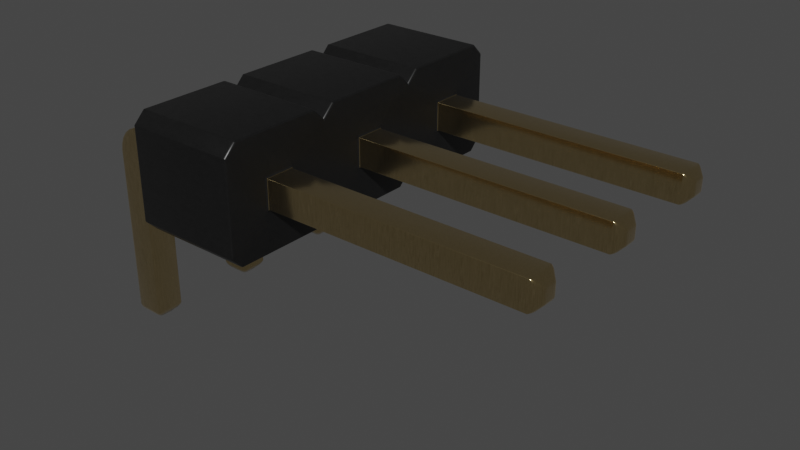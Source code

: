 # Source: PinHeader_1x03_P2.54mm_Horizontal.blend  (saved by Blender 4.1.23; exported with 4.5.12 LTS)
import bpy
from mathutils import Matrix  # noqa: F401  (used for matrix-valued properties, if any)

bpy.ops.wm.read_factory_settings(use_empty=True)
scene = bpy.context.scene
scene.name = 'Scene'

# ---- collections
col_collection = bpy.data.collections.new('Collection'); scene.collection.children.link(col_collection)

# ---- materials (node trees are filled in below, after node groups)
mat_plastic_cast_black = bpy.data.materials.new('plastic_cast_black')
mat_plastic_cast_black.alpha_threshold = 0.0
mat_plastic_cast_black.use_transparent_shadow = False
mat_plastic_cast_black.preview_render_type = 'CUBE'
mat_plastic_cast_black.diffuse_color = (0.001296, 0.002578, 0.001683, 1.0)
mat_plastic_cast_black.specular_color = (0.01, 0.03, 0.01)
mat_plastic_cast_black.roughness = 0.5
mat_metal_goldpins_1 = bpy.data.materials.new('metal_goldpins_1')
mat_metal_goldpins_1.alpha_threshold = 0.0
mat_metal_goldpins_1.use_transparent_shadow = False
mat_metal_goldpins_1.preview_render_type = 'CUBE'
mat_metal_goldpins_1.diffuse_color = (0.5, 0.4018, 0.08046, 1.0)
mat_metal_goldpins_1.specular_color = (0.01, 0.05, 0.01)
mat_metal_goldpins_1.roughness = 0.5

# ---- node groups
ng_plastic_cast_black_node_group = bpy.data.node_groups.new('Plastic_Cast_Black_Node_Group', 'ShaderNodeTree')
_s = ng_plastic_cast_black_node_group.interface.new_socket(name='BSDF', in_out='OUTPUT', socket_type='NodeSocketShader')
_s = ng_plastic_cast_black_node_group.interface.new_socket(name='Color', in_out='INPUT', socket_type='NodeSocketColor')
_s = ng_plastic_cast_black_node_group.interface.new_socket(name='Alpha_Value', in_out='INPUT', socket_type='NodeSocketFloat')
_N = ng_plastic_cast_black_node_group.nodes; _L = ng_plastic_cast_black_node_group.links
n0 = _N.new('NodeGroupOutput'); n0.name = 'Group Output'; n0.location = (786, 85)
n1 = _N.new('NodeGroupInput'); n1.name = 'Group Input'; n1.location = (-449, 228)
n2 = _N.new('ShaderNodeBsdfPrincipled'); n2.name = 'Principled BSDF'; n2.location = (466, 90)
n2.distribution = 'GGX'
n2.subsurface_method = 'BURLEY'
n2.inputs[1].default_value = 0.137
n2.inputs[3].default_value = 1.45
n2.inputs[27].default_value = (0.0, 0.0, 0.0, 1.0)
n2.inputs[28].default_value = 1.0
n3 = _N.new('ShaderNodeTexNoise'); n3.name = 'Noise Texture'; n3.location = (-72, -122)
n3.inputs[2].default_value = 50.0
n3.inputs[3].default_value = 3.6
n3.inputs[4].default_value = 1.0
n4 = _N.new('ShaderNodeBump'); n4.name = 'Bump'; n4.location = (172, -246)
n4.inputs[0].default_value = 0.01
n4.inputs[1].default_value = 0.01
n4.inputs[2].default_value = 1.0
n5 = _N.new('ShaderNodeMapping'); n5.name = 'Mapping'; n5.location = (-267, -126)
n6 = _N.new('ShaderNodeTexCoord'); n6.name = 'Texture Coordinate'; n6.location = (-447, -178)
n7 = _N.new('ShaderNodeMix'); n7.name = 'Mix'; n7.location = (182, 264)
n7.data_type = 'RGBA'
n8 = _N.new('ShaderNodeValue'); n8.name = 'Value'; n8.location = (-465, -33)
n8.outputs[0].default_value = 0.3
n9 = _N.new('ShaderNodeMath'); n9.name = 'Math'; n9.location = (-234, 51)
n9.operation = 'MULTIPLY'
n10 = _N.new('ShaderNodeMix'); n10.name = 'Mix.001'; n10.location = (171, -43)
n10.inputs[2].default_value = 0.3
n10.inputs[3].default_value = 0.4
_L.new(n4.outputs[0], n2.inputs[5])
_L.new(n6.outputs[0], n5.inputs[0])
_L.new(n5.outputs[0], n3.inputs[0])
_L.new(n3.outputs[0], n4.inputs[3])
_L.new(n2.outputs[0], n0.inputs[0])
_L.new(n1.outputs[1], n2.inputs[4])
_L.new(n9.outputs[0], n7.inputs[7])
_L.new(n8.outputs[0], n9.inputs[1])
_L.new(n1.outputs[0], n9.inputs[0])
_L.new(n3.outputs[0], n7.inputs[0])
_L.new(n1.outputs[0], n7.inputs[6])
_L.new(n7.outputs[2], n2.inputs[0])
_L.new(n3.outputs[0], n10.inputs[0])
_L.new(n10.outputs[0], n2.inputs[2])
n0.is_active_output = True
ng_auto_smooth = bpy.data.node_groups.new('Auto Smooth', 'GeometryNodeTree')
_s = ng_auto_smooth.interface.new_socket(name='Geometry', in_out='OUTPUT', socket_type='NodeSocketGeometry')
_s = ng_auto_smooth.interface.new_socket(name='Geometry', in_out='INPUT', socket_type='NodeSocketGeometry')
_s = ng_auto_smooth.interface.new_socket(name='Angle', in_out='INPUT', socket_type='NodeSocketFloat')
_s.subtype = 'ANGLE'
_s.min_value = 0.0
_s.max_value = 3.142
ng_auto_smooth.is_modifier = True
_N = ng_auto_smooth.nodes; _L = ng_auto_smooth.links
n0 = _N.new('NodeGroupOutput'); n0.name = 'Group Output'; n0.location = (480, -100)
n1 = _N.new('NodeGroupInput'); n1.name = 'Group Input'; n1.location = (-420, -300)
n2 = _N.new('NodeGroupInput'); n2.name = 'Group Input.001'; n2.location = (-60, -100)
n3 = _N.new('GeometryNodeSetShadeSmooth'); n3.name = 'Set Shade Smooth'; n3.location = (120, -100)
n3.domain = 'EDGE'
n4 = _N.new('GeometryNodeSetShadeSmooth'); n4.name = 'Set Shade Smooth.001'; n4.location = (300, -100)
n5 = _N.new('GeometryNodeInputMeshEdgeAngle'); n5.name = 'Edge Angle'; n5.location = (-420, -220)
n6 = _N.new('GeometryNodeInputEdgeSmooth'); n6.name = 'Is Edge Smooth'; n6.location = (-60, -160)
n7 = _N.new('GeometryNodeInputShadeSmooth'); n7.name = 'Is Face Smooth'; n7.location = (-240, -340)
n8 = _N.new('FunctionNodeBooleanMath'); n8.name = 'Boolean Math'; n8.location = (-60, -220)
n9 = _N.new('FunctionNodeCompare'); n9.name = 'Compare'; n9.location = (-240, -180)
n9.operation = 'LESS_EQUAL'
_L.new(n5.outputs[0], n9.inputs[0])
_L.new(n4.outputs[0], n0.inputs[0])
_L.new(n1.outputs[1], n9.inputs[1])
_L.new(n9.outputs[0], n8.inputs[0])
_L.new(n7.outputs[0], n8.inputs[1])
_L.new(n2.outputs[0], n3.inputs[0])
_L.new(n6.outputs[0], n3.inputs[1])
_L.new(n3.outputs[0], n4.inputs[0])
_L.new(n8.outputs[0], n3.inputs[2])
n0.is_active_output = True

# ---- material node trees
mat_plastic_cast_black.use_nodes = True; mat_plastic_cast_black.node_tree.nodes.clear()
_N = mat_plastic_cast_black.node_tree.nodes; _L = mat_plastic_cast_black.node_tree.links
n0 = _N.new('ShaderNodeOutputMaterial'); n0.name = 'Material Output'; n0.location = (300, 300)
n1 = _N.new('ShaderNodeGroup'); n1.name = 'Group'; n1.location = (-119, 229)
n1.label = 'Plastic_Cast_Black'
n1.width = 264
n1.node_tree = ng_plastic_cast_black_node_group
n2 = _N.new('ShaderNodeRGB'); n2.name = 'RGB'; n2.location = (-431, 253)
n2.label = 'Plastic_Color'
n2.outputs[0].default_value = (0.013, 0.013, 0.013, 1.0)
n3 = _N.new('ShaderNodeValue'); n3.name = 'Value.001'; n3.location = (-434, 58)
n3.label = 'Alpha_Value'
n3.outputs[0].default_value = 1.0
_L.new(n2.outputs[0], n1.inputs[0])
_L.new(n3.outputs[0], n1.inputs[1])
_L.new(n1.outputs[0], n0.inputs[0])
n0.is_active_output = True
mat_metal_goldpins_1.use_nodes = True; mat_metal_goldpins_1.node_tree.nodes.clear()
_N = mat_metal_goldpins_1.node_tree.nodes; _L = mat_metal_goldpins_1.node_tree.links
n0 = _N.new('ShaderNodeOutputMaterial'); n0.name = 'Material Output'; n0.location = (398, 300)
n1 = _N.new('ShaderNodeBsdfPrincipled'); n1.name = 'Principled BSDF'; n1.location = (108, 300)
n1.distribution = 'GGX'
n1.subsurface_method = 'BURLEY'
n1.inputs[1].default_value = 1.0
n1.inputs[2].default_value = 0.1841
n1.inputs[3].default_value = 1.45
n1.inputs[8].default_value = 1.0
n1.inputs[10].default_value = 0.02727
n1.inputs[13].default_value = 0.475
n1.inputs[20].default_value = 0.2891
n1.inputs[24].default_value = 0.03545
n1.inputs[27].default_value = (0.0, 0.0, 0.0, 1.0)
n1.inputs[28].default_value = 1.0
n2 = _N.new('ShaderNodeMapping'); n2.name = 'Mapping'; n2.location = (-783, 233)
n2.vector_type = 'VECTOR'
n2.inputs[3].default_value = (29.8, 40.0, 1.0)
n3 = _N.new('ShaderNodeTexCoord'); n3.name = 'Texture Coordinate'; n3.location = (-1071, 295)
n4 = _N.new('ShaderNodeTexNoise'); n4.name = 'Noise Texture'; n4.location = (-553, 188)
n4.inputs[3].default_value = 13.2
n4.inputs[4].default_value = 0.8833
n4.inputs[8].default_value = 4.0
n5 = _N.new('ShaderNodeValToRGB'); n5.name = 'ColorRamp'; n5.location = (-286, 264)
while len(n5.color_ramp.elements) > 1: n5.color_ramp.elements.remove(n5.color_ramp.elements[-1])
n5.color_ramp.elements[0].position = 0.3295; n5.color_ramp.elements[0].color = (0.9756, 0.7616, 0.4151, 1.0)
_e = n5.color_ramp.elements.new(0.8); _e.color = (0.2997, 0.2211, 0.05513, 1.0)
n6 = _N.new('ShaderNodeMix'); n6.name = 'Mix'; n6.location = (-62, 180)
n6.data_type = 'RGBA'
n6.inputs[0].default_value = 0.02727
n6.inputs[7].default_value = (0.5518, 0.2626, 0.03915, 1.0)
_L.new(n1.outputs[0], n0.inputs[0])
_L.new(n2.outputs[0], n4.inputs[0])
_L.new(n3.outputs[0], n2.inputs[0])
_L.new(n4.outputs[0], n5.inputs[0])
_L.new(n5.outputs[0], n6.inputs[6])
_L.new(n6.outputs[2], n1.inputs[0])
n0.is_active_output = True

# ---- world
world_world = bpy.data.worlds.new('World'); scene.world = world_world
world_world.use_nodes = True; world_world.node_tree.nodes.clear()
_N = world_world.node_tree.nodes; _L = world_world.node_tree.links
n0 = _N.new('ShaderNodeOutputWorld'); n0.name = 'World Output'; n0.location = (300, 300)
n1 = _N.new('ShaderNodeBackground'); n1.name = 'Background'; n1.location = (10, 300)
n1.inputs[0].default_value = (0.05088, 0.05088, 0.05088, 1.0)
_L.new(n1.outputs[0], n0.inputs[0])
n0.is_active_output = True
world_world.color = (0.05088, 0.05088, 0.05088)
world_world.use_sun_shadow = False
world_world.sun_shadow_jitter_overblur = 0.0

# ---- meshes
me_shape_9_indexedfaceset = bpy.data.meshes.new('SHAPE_9_IndexedFaceSet')
me_shape_9_indexedfaceset.from_pydata([(0.5906, -0.6, 0.0), (0.5906, 0.4, 0.0), (0.5906, -0.4, 0.0), (0.5906, 0.5, 0.1), (0.5906, -0.5, 0.1), (0.5906, -1.4, 0.0), (0.5906, -1.5, 0.1), (0.5906, -1.6, 0.0), (0.5906, -2.4, 0.0), (0.5906, -2.5, 0.1), (0.5906, -2.5, 0.9), (0.5906, -2.4, 1.0), (0.5906, -1.6, 1.0), (0.5906, -1.5, 0.9), (0.5906, -1.4, 1.0), (0.5906, -0.6, 1.0), (0.5906, -0.5, 0.9), (0.5906, -0.4, 1.0), (0.5906, 0.4, 1.0), (0.5906, 0.5, 0.9), (0.5906, -2.126, 0.626), (0.5906, -1.874, 0.626), (0.5906, -2.126, 0.374), (0.5906, -1.874, 0.374), (0.5906, -0.874, 0.374), (0.5906, -1.126, 0.374), (0.5906, -0.874, 0.626), (0.5906, -1.126, 0.626), (0.5906, 0.126, 0.374), (0.5906, -0.126, 0.374), (0.5906, 0.126, 0.626), (0.5906, -0.126, 0.626), (1.591, 0.5, 0.1), (1.591, 0.4, 0.0), (1.591, -0.4, 0.0), (1.591, -0.5, 0.1), (1.591, -0.6, 0.0), (1.591, -1.6, 0.0), (1.591, -2.4, 1.0), (1.591, -1.6, 1.0), (1.591, -1.5, 0.9), (1.591, -1.4, 1.0), (1.591, -0.4, 1.0), (1.591, -2.126, 0.374), (1.591, -1.874, 0.374), (1.591, -0.874, 0.626), (1.591, 0.4, 1.0), (1.591, 0.5, 0.9), (1.591, -0.6, 1.0), (1.591, -0.5, 0.9), (1.591, -1.4, 0.0), (1.591, -1.5, 0.1), (1.591, -2.4, 0.0), (1.591, -2.5, 0.1), (1.591, -2.5, 0.9), (0.126, -1.874, 0.626), (0.0, -1.874, 0.5922), (0.126, -1.874, 0.374), (-0.126, -2.126, 0.374), (-0.1174, -2.126, 0.4392), (-0.05218, -2.126, 0.5522), (0.0, -2.126, 0.5922), (0.06077, -2.126, 0.6174), (0.126, -2.126, 0.374), (0.126, -1.126, 0.374), (-0.1174, -1.126, 0.4392), (0.06077, -1.126, 0.6174), (0.126, -1.126, 0.626), (0.126, -0.874, 0.626), (-0.1174, -0.874, 0.4392), (-0.09223, -0.874, 0.5), (-0.05218, -0.874, 0.5522), (0.0, -0.874, 0.5922), (0.126, -0.874, 0.374), (0.126, -0.874, -1.118), (-0.09223, -0.126, 0.5), (-0.1174, 0.126, 0.4392), (-0.09223, 0.126, 0.5), (1.591, -1.874, 0.626), (3.89, -1.874, 0.374), (1.591, -2.126, 0.626), (3.89, -2.126, 0.626), (3.89, -0.874, 0.374), (1.591, -1.126, 0.374), (3.89, -1.126, 0.374), (1.591, -1.126, 0.626), (3.89, -1.126, 0.626), (1.591, -0.874, 0.374), (3.89, -0.126, 0.374), (1.591, -0.126, 0.374), (3.89, 0.126, 0.626), (1.591, -0.126, 0.626), (1.591, 0.126, 0.626), (1.591, 0.126, 0.374), (-0.126, -1.874, 0.374), (-0.09223, -2.126, 0.5), (0.126, -2.126, 0.626), (-0.1174, -1.874, 0.4392), (-0.09223, -1.874, 0.5), (-0.05218, -1.874, 0.5522), (0.06077, -1.874, 0.6174), (-0.126, -1.874, -1.118), (-0.126, -2.126, -1.118), (0.126, -1.874, -1.118), (-0.126, -1.126, 0.374), (-0.09223, -1.126, 0.5), (-0.05218, -1.126, 0.5522), (0.0, -1.126, 0.5922), (0.06077, -0.874, 0.6174), (-0.126, -0.874, -1.118), (-0.126, -0.874, 0.374), (0.126, -1.126, -1.118), (0.126, 0.126, 0.374), (0.126, 0.126, -1.118), (0.126, -0.126, 0.374), (0.126, -0.126, -1.118), (-0.126, 0.126, 0.374), (-0.126, -0.126, 0.374), (-0.1174, -0.126, 0.4392), (-0.05218, -0.126, 0.5522), (0.0, -0.126, 0.5922), (0.06077, -0.126, 0.6174), (0.126, -0.126, 0.626), (0.126, 0.126, 0.626), (-0.05218, 0.126, 0.5522), (0.0, 0.126, 0.5922), (0.06077, 0.126, 0.6174), (-0.126, -0.126, -1.118), (3.89, -1.874, 0.626), (3.953, -2.063, 0.563), (3.953, -1.937, 0.437), (3.953, -2.063, 0.437), (3.89, -2.126, 0.374), (3.89, -0.874, 0.626), (3.953, -0.937, 0.563), (3.953, 0.06299, 0.437), (3.953, -0.06299, 0.563), (3.953, -0.06299, 0.437), (3.89, -0.126, 0.626), (3.89, 0.126, 0.374), (-0.06299, -1.937, -1.181), (-0.06299, -2.063, -1.181), (0.126, -2.126, -1.118), (0.06299, -1.937, -1.181), (0.06299, -2.063, -1.181), (0.06299, -1.063, -1.181), (-0.126, -1.126, -1.118), (0.06299, -0.937, -1.181), (-0.06299, -1.063, -1.181), (-0.06299, -0.937, -1.181), (-0.06299, -0.06299, -1.181), (-0.126, 0.126, -1.118), (0.06299, 0.06299, -1.181), (0.06299, -0.06299, -1.181), (-0.06299, 0.06299, -1.181), (3.953, -1.937, 0.563), (3.953, -1.063, 0.563), (3.953, -1.063, 0.437), (3.953, -0.937, 0.437), (3.953, 0.06299, 0.563)], [], [(0, 35, 4), (0, 36, 35), (1, 32, 3), (1, 33, 32), (3, 47, 19), (3, 32, 47), (2, 33, 1), (2, 34, 33), (30, 19, 18), (31, 18, 17), (31, 30, 18), (28, 3, 19), (28, 19, 30), (16, 31, 17), (1, 3, 28), (26, 16, 15), (26, 31, 16), (2, 28, 29), (2, 1, 28), (2, 29, 4), (27, 15, 14), (27, 26, 15), (24, 29, 31), (24, 31, 26), (24, 4, 29), (0, 4, 24), (13, 27, 14), (25, 0, 24), (21, 13, 12), (21, 27, 13), (5, 0, 25), (5, 25, 6), (20, 12, 11), (20, 21, 12), (23, 25, 27), (23, 27, 21), (23, 6, 25), (7, 6, 23), (10, 20, 11), (22, 7, 23), (22, 20, 10), (8, 7, 22), (9, 22, 10), (9, 8, 22), (92, 46, 47), (91, 42, 46), (91, 46, 92), (93, 47, 32), (93, 92, 47), (49, 42, 91), (33, 93, 32), (45, 48, 49), (45, 49, 91), (34, 89, 93), (34, 93, 33), (34, 35, 89), (85, 41, 48), (85, 48, 45), (87, 91, 89), (87, 45, 91), (87, 89, 35), (36, 87, 35), (40, 41, 85), (83, 87, 36), (78, 39, 40), (78, 40, 85), (50, 83, 36), (50, 51, 83), (80, 38, 39), (80, 39, 78), (44, 85, 83), (44, 78, 85), (44, 83, 51), (37, 44, 51), (54, 38, 80), (43, 44, 37), (43, 54, 80), (52, 43, 37), (53, 54, 43), (53, 43, 52), (19, 46, 18), (19, 47, 46), (4, 34, 2), (4, 35, 34), (18, 42, 17), (18, 46, 42), (17, 49, 16), (17, 42, 49), (5, 36, 0), (5, 50, 36), (16, 48, 15), (16, 49, 48), (6, 50, 5), (6, 51, 50), (15, 41, 14), (15, 48, 41), (7, 51, 6), (7, 37, 51), (14, 40, 13), (14, 41, 40), (8, 37, 7), (8, 52, 37), (13, 39, 12), (13, 40, 39), (9, 52, 8), (9, 53, 52), (12, 38, 11), (12, 39, 38), (10, 53, 9), (10, 54, 53), (11, 54, 10), (11, 38, 54), (21, 96, 55), (21, 20, 96), (57, 97, 94), (57, 98, 97), (57, 99, 98), (57, 56, 99), (57, 100, 56), (57, 55, 100), (23, 21, 55), (23, 55, 57), (103, 94, 101), (103, 57, 94), (57, 22, 23), (57, 63, 22), (63, 58, 59), (63, 59, 95), (63, 95, 60), (63, 60, 61), (63, 61, 62), (63, 62, 96), (22, 96, 20), (22, 63, 96), (142, 102, 58), (142, 58, 63), (73, 25, 24), (73, 64, 25), (64, 104, 65), (64, 65, 105), (64, 105, 106), (64, 106, 107), (64, 107, 66), (64, 66, 67), (25, 67, 27), (25, 64, 67), (111, 146, 104), (111, 104, 64), (26, 67, 68), (26, 27, 67), (73, 69, 110), (73, 70, 69), (73, 71, 70), (73, 72, 71), (73, 108, 72), (73, 68, 108), (24, 26, 68), (24, 68, 73), (74, 110, 109), (74, 73, 110), (112, 29, 28), (112, 114, 29), (114, 117, 118), (114, 118, 75), (114, 75, 119), (114, 119, 120), (114, 120, 121), (114, 121, 122), (29, 122, 31), (29, 114, 122), (115, 127, 117), (115, 117, 114), (30, 122, 123), (30, 31, 122), (112, 76, 116), (112, 77, 76), (112, 124, 77), (112, 125, 124), (112, 126, 125), (112, 123, 126), (28, 30, 123), (28, 123, 112), (113, 116, 151), (113, 112, 116), (128, 80, 78), (128, 81, 80), (79, 78, 44), (79, 128, 78), (44, 132, 79), (44, 43, 132), (132, 43, 80), (132, 80, 81), (87, 84, 82), (87, 83, 84), (84, 83, 85), (84, 85, 86), (133, 85, 45), (133, 86, 85), (82, 45, 87), (82, 133, 45), (93, 88, 139), (93, 89, 88), (88, 89, 91), (88, 91, 138), (90, 91, 92), (90, 138, 91), (139, 92, 93), (139, 90, 92), (62, 55, 96), (62, 100, 55), (61, 56, 100), (61, 100, 62), (60, 99, 56), (60, 56, 61), (95, 98, 99), (95, 99, 60), (59, 94, 97), (59, 97, 98), (59, 98, 95), (58, 94, 59), (94, 102, 101), (94, 58, 102), (143, 101, 140), (143, 103, 101), (103, 63, 57), (103, 142, 63), (102, 142, 144), (102, 144, 141), (74, 64, 73), (74, 111, 64), (66, 68, 67), (66, 108, 68), (107, 72, 108), (107, 108, 66), (106, 71, 72), (106, 72, 107), (105, 69, 70), (105, 70, 71), (105, 71, 106), (65, 69, 105), (104, 110, 69), (104, 69, 65), (110, 146, 109), (110, 104, 146), (146, 111, 145), (146, 145, 148), (147, 109, 149), (147, 74, 109), (113, 114, 112), (113, 115, 114), (121, 123, 122), (121, 126, 123), (120, 125, 126), (120, 126, 121), (119, 124, 125), (119, 125, 120), (75, 77, 124), (75, 124, 119), (118, 76, 77), (118, 77, 75), (117, 116, 76), (117, 76, 118), (116, 127, 151), (116, 117, 127), (127, 115, 153), (127, 153, 150), (152, 151, 154), (152, 113, 151), (129, 128, 155), (129, 81, 128), (128, 79, 130), (155, 128, 130), (130, 132, 131), (130, 79, 132), (129, 131, 132), (129, 132, 81), (158, 84, 157), (158, 82, 84), (156, 157, 84), (156, 84, 86), (156, 133, 134), (156, 86, 133), (133, 82, 158), (134, 133, 158), (135, 88, 137), (135, 139, 88), (138, 137, 88), (136, 137, 138), (136, 90, 159), (136, 138, 90), (90, 139, 135), (159, 90, 135), (101, 102, 141), (140, 101, 141), (103, 144, 142), (103, 143, 144), (140, 144, 143), (140, 141, 144), (74, 145, 111), (74, 147, 145), (109, 146, 148), (149, 109, 148), (149, 145, 147), (149, 148, 145), (113, 153, 115), (113, 152, 153), (154, 127, 150), (154, 151, 127), (154, 153, 152), (154, 150, 153), (130, 129, 155), (130, 131, 129), (158, 156, 134), (158, 157, 156), (135, 136, 159), (135, 137, 136)])
me_shape_9_indexedfaceset.polygons.foreach_set('use_smooth', [True] * 316)
me_shape_9_indexedfaceset.polygons.foreach_set('material_index', [0, 0, 0, 0, 0, 0, 0, 0, 0, 0, 0, 0, 0, 0, 0, 0, 0, 0, 0, 0, 0, 0, 0, 0, 0, 0, 0, 0, 0, 0, 0, 0, 0, 0, 0, 0, 0, 0, 0, 0, 0, 0, 0, 0, 0, 0, 0, 0, 0, 0, 0, 0, 0, 0, 0, 0, 0, 0, 0, 0, 0, 0, 0, 0, 0, 0, 0, 0, 0, 0, 0, 0, 0, 0, 0, 0, 0, 0, 0, 0, 0, 0, 0, 0, 0, 0, 0, 0, 0, 0, 0, 0, 0, 0, 0, 0, 0, 0, 0, 0, 0, 0, 0, 0, 0, 0, 0, 0, 0, 0, 0, 0, 1, 1, 1, 1, 1, 1, 1, 1, 1, 1, 1, 1, 1, 1, 1, 1, 1, 1, 1, 1, 1, 1, 1, 1, 1, 1, 1, 1, 1, 1, 1, 1, 1, 1, 1, 1, 1, 1, 1, 1, 1, 1, 1, 1, 1, 1, 1, 1, 1, 1, 1, 1, 1, 1, 1, 1, 1, 1, 1, 1, 1, 1, 1, 1, 1, 1, 1, 1, 1, 1, 1, 1, 1, 1, 1, 1, 1, 1, 1, 1, 1, 1, 1, 1, 1, 1, 1, 1, 1, 1, 1, 1, 1, 1, 1, 1, 1, 1, 1, 1, 1, 1, 1, 1, 1, 1, 1, 1, 1, 1, 1, 1, 1, 1, 1, 1, 1, 1, 1, 1, 1, 1, 1, 1, 1, 1, 1, 1, 1, 1, 1, 1, 1, 1, 1, 1, 1, 1, 1, 1, 1, 1, 1, 1, 1, 1, 1, 1, 1, 1, 1, 1, 1, 1, 1, 1, 1, 1, 1, 1, 1, 1, 1, 1, 1, 1, 1, 1, 1, 1, 1, 1, 1, 1, 1, 1, 1, 1, 1, 1, 1, 1, 1, 1, 1, 1, 1, 1, 1, 1, 1, 1, 1, 1, 1, 1, 1, 1, 1, 1, 1, 1, 1, 1])
_uv = me_shape_9_indexedfaceset.uv_layers.new(name='UVMap')
_uv.uv.foreach_set('vector', [0.0, 0.0, 1.0, 1.0, 0.0, 1.0, 0.0, 0.0, 1.0, 0.0, 1.0, 1.0, 0.0, 0.0, 1.0, 1.0, 0.0, 1.0, 0.0, 0.0, 1.0, 0.0, 1.0, 1.0, 0.0, 0.0, 1.0, 1.0, 0.0, 1.0, 0.0, 0.0, 1.0, 0.0, 1.0, 1.0, 0.0, 0.0, 1.0, 1.0, 0.0, 1.0, 0.0, 0.0, 1.0, 0.0, 1.0, 1.0, 0.8753, 0.626, 1.0, 0.9, 0.9667, 1.0, 0.7913, 0.626, 0.9667, 1.0, 0.7, 1.0, 0.7913, 0.626, 0.8753, 0.626, 0.9667, 1.0, 0.8753, 0.374, 1.0, 0.1, 1.0, 0.9, 0.8753, 0.374, 1.0, 0.9, 0.8753, 0.626, 0.6667, 0.9, 0.7913, 0.626, 0.7, 1.0, 0.9667, 0.0, 1.0, 0.1, 0.8753, 0.374, 0.542, 0.626, 0.6667, 0.9, 0.6333, 1.0, 0.542, 0.626, 0.7913, 0.626, 0.6667, 0.9, 0.7, 0.0, 0.8753, 0.374, 0.7913, 0.374, 0.7, 0.0, 0.9667, 0.0, 0.8753, 0.374, 0.7, 0.0, 0.7913, 0.374, 0.6667, 0.1, 0.458, 0.626, 0.6333, 1.0, 0.3667, 1.0, 0.458, 0.626, 0.542, 0.626, 0.6333, 1.0, 0.542, 0.374, 0.7913, 0.374, 0.7913, 0.626, 0.542, 0.374, 0.7913, 0.626, 0.542, 0.626, 0.542, 0.374, 0.6667, 0.1, 0.7913, 0.374, 0.6333, 0.0, 0.6667, 0.1, 0.542, 0.374, 0.3333, 0.9, 0.458, 0.626, 0.3667, 1.0, 0.458, 0.374, 0.6333, 0.0, 0.542, 0.374, 0.2087, 0.626, 0.3333, 0.9, 0.3, 1.0, 0.2087, 0.626, 0.458, 0.626, 0.3333, 0.9, 0.3667, 0.0, 0.6333, 0.0, 0.458, 0.374, 0.3667, 0.0, 0.458, 0.374, 0.3333, 0.1, 0.1247, 0.626, 0.3, 1.0, 0.03333, 1.0, 0.1247, 0.626, 0.2087, 0.626, 0.3, 1.0, 0.2087, 0.374, 0.458, 0.374, 0.458, 0.626, 0.2087, 0.374, 0.458, 0.626, 0.2087, 0.626, 0.2087, 0.374, 0.3333, 0.1, 0.458, 0.374, 0.3, 0.0, 0.3333, 0.1, 0.2087, 0.374, 0.0, 0.9, 0.1247, 0.626, 0.03333, 1.0, 0.1247, 0.374, 0.3, 0.0, 0.2087, 0.374, 0.1247, 0.374, 0.1247, 0.626, 0.0, 0.9, 0.03333, 0.0, 0.3, 0.0, 0.1247, 0.374, 0.0, 0.1, 0.1247, 0.374, 0.0, 0.9, 0.0, 0.1, 0.03333, 0.0, 0.1247, 0.374, 0.8753, 0.626, 0.9667, 1.0, 1.0, 0.9, 0.7913, 0.626, 0.7, 1.0, 0.9667, 1.0, 0.7913, 0.626, 0.9667, 1.0, 0.8753, 0.626, 0.8753, 0.374, 1.0, 0.9, 1.0, 0.1, 0.8753, 0.374, 0.8753, 0.626, 1.0, 0.9, 0.6667, 0.9, 0.7, 1.0, 0.7913, 0.626, 0.9667, 0.0, 0.8753, 0.374, 1.0, 0.1, 0.542, 0.626, 0.6333, 1.0, 0.6667, 0.9, 0.542, 0.626, 0.6667, 0.9, 0.7913, 0.626, 0.7, 0.0, 0.7913, 0.374, 0.8753, 0.374, 0.7, 0.0, 0.8753, 0.374, 0.9667, 0.0, 0.7, 0.0, 0.6667, 0.1, 0.7913, 0.374, 0.458, 0.626, 0.3667, 1.0, 0.6333, 1.0, 0.458, 0.626, 0.6333, 1.0, 0.542, 0.626, 0.542, 0.374, 0.7913, 0.626, 0.7913, 0.374, 0.542, 0.374, 0.542, 0.626, 0.7913, 0.626, 0.542, 0.374, 0.7913, 0.374, 0.6667, 0.1, 0.6333, 0.0, 0.542, 0.374, 0.6667, 0.1, 0.3333, 0.9, 0.3667, 1.0, 0.458, 0.626, 0.458, 0.374, 0.542, 0.374, 0.6333, 0.0, 0.2087, 0.626, 0.3, 1.0, 0.3333, 0.9, 0.2087, 0.626, 0.3333, 0.9, 0.458, 0.626, 0.3667, 0.0, 0.458, 0.374, 0.6333, 0.0, 0.3667, 0.0, 0.3333, 0.1, 0.458, 0.374, 0.1247, 0.626, 0.03333, 1.0, 0.3, 1.0, 0.1247, 0.626, 0.3, 1.0, 0.2087, 0.626, 0.2087, 0.374, 0.458, 0.626, 0.458, 0.374, 0.2087, 0.374, 0.2087, 0.626, 0.458, 0.626, 0.2087, 0.374, 0.458, 0.374, 0.3333, 0.1, 0.3, 0.0, 0.2087, 0.374, 0.3333, 0.1, 0.0, 0.9, 0.03333, 1.0, 0.1247, 0.626, 0.1247, 0.374, 0.2087, 0.374, 0.3, 0.0, 0.1247, 0.374, 0.0, 0.9, 0.1247, 0.626, 0.03333, 0.0, 0.1247, 0.374, 0.3, 0.0, 0.0, 0.1, 0.0, 0.9, 0.1247, 0.374, 0.0, 0.1, 0.1247, 0.374, 0.03333, 0.0, 0.0, 1.0, 1.0, 0.0, 0.0, 0.0, 0.0, 1.0, 1.0, 1.0, 1.0, 0.0, 0.0, 1.0, 1.0, 0.0, 0.0, 0.0, 0.0, 1.0, 1.0, 1.0, 1.0, 0.0, 0.0, 1.0, 1.0, 0.0, 0.0, 0.0, 0.0, 1.0, 1.0, 1.0, 1.0, 0.0, 0.0, 1.0, 1.0, 0.0, 0.0, 0.0, 0.0, 1.0, 1.0, 1.0, 1.0, 0.0, 0.0, 0.0, 1.0, 1.0, 0.0, 1.0, 0.0, 0.0, 1.0, 0.0, 1.0, 1.0, 0.0, 1.0, 1.0, 0.0, 0.0, 0.0, 0.0, 1.0, 1.0, 1.0, 1.0, 0.0, 0.0, 0.0, 1.0, 1.0, 0.0, 1.0, 0.0, 0.0, 1.0, 0.0, 1.0, 1.0, 0.0, 1.0, 1.0, 0.0, 0.0, 0.0, 0.0, 1.0, 1.0, 1.0, 1.0, 0.0, 0.0, 0.0, 1.0, 1.0, 0.0, 1.0, 0.0, 0.0, 1.0, 0.0, 1.0, 1.0, 0.0, 1.0, 1.0, 0.0, 0.0, 0.0, 0.0, 1.0, 1.0, 1.0, 1.0, 0.0, 0.0, 0.0, 1.0, 1.0, 0.0, 1.0, 0.0, 0.0, 1.0, 0.0, 1.0, 1.0, 0.0, 1.0, 1.0, 0.0, 0.0, 0.0, 0.0, 1.0, 1.0, 1.0, 1.0, 0.0, 0.0, 0.0, 1.0, 1.0, 0.0, 1.0, 0.0, 0.0, 1.0, 0.0, 1.0, 1.0, 0.0, 1.0, 1.0, 0.0, 0.0, 0.0, 0.0, 1.0, 1.0, 1.0, 1.0, 0.0, 0.0, 1.0, 1.0, 0.0, 0.0, 0.0, 0.0, 1.0, 1.0, 1.0, 1.0, 0.0, 0.0, 1.0, 1.0, 0.0, 0.0, 0.0, 0.0, 1.0, 1.0, 1.0, 1.0, 0.0, 1.0, 1.0, 0.0, 0.0, 0.0, 1.0, 1.0, 1.0, 1.0, 0.0, 0.0, 0.0, 0.8555, 0.3516, 0.8929, 0.01198, 0.8555, 0.0, 0.8555, 0.3516, 0.9278, 0.04711, 0.8929, 0.01198, 0.8555, 0.3516, 0.9577, 0.103, 0.9278, 0.04711, 0.8555, 0.3516, 0.9806, 0.1758, 0.9577, 0.103, 0.8555, 0.3516, 0.9951, 0.2606, 0.9806, 0.1758, 0.8555, 0.3516, 1.0, 0.3516, 0.9951, 0.2606, 0.8555, 1.0, 1.0, 1.0, 1.0, 0.3516, 0.8555, 1.0, 1.0, 0.3516, 0.8555, 0.3516, 0.0, 0.3516, 0.8555, 0.0, 0.0, 0.0, 0.0, 0.3516, 0.8555, 0.3516, 0.8555, 0.0, 0.0, 1.0, 1.0, 0.0, 1.0, 1.0, 0.0, 1.0, 0.0, 0.0, 1.0, 0.0, 0.8555, 0.3516, 0.8555, 0.0, 0.8929, 0.01198, 0.8555, 0.3516, 0.8929, 0.01198, 0.9278, 0.04711, 0.8555, 0.3516, 0.9278, 0.04711, 0.9577, 0.103, 0.8555, 0.3516, 0.9577, 0.103, 0.9806, 0.1758, 0.8555, 0.3516, 0.9806, 0.1758, 0.9951, 0.2606, 0.8555, 0.3516, 0.9951, 0.2606, 1.0, 0.3516, 0.8555, 1.0, 1.0, 0.3516, 1.0, 1.0, 0.8555, 1.0, 0.8555, 0.3516, 1.0, 0.3516, 0.0, 0.3516, 0.0, 0.0, 0.8555, 0.0, 0.0, 0.3516, 0.8555, 0.0, 0.8555, 0.3516, 0.0, 1.0, 1.0, 0.0, 1.0, 1.0, 0.0, 1.0, 0.0, 0.0, 1.0, 0.0, 0.8555, 0.3516, 0.8555, 0.0, 0.8929, 0.01198, 0.8555, 0.3516, 0.8929, 0.01198, 0.9278, 0.04711, 0.8555, 0.3516, 0.9278, 0.04711, 0.9577, 0.103, 0.8555, 0.3516, 0.9577, 0.103, 0.9806, 0.1758, 0.8555, 0.3516, 0.9806, 0.1758, 0.9951, 0.2606, 0.8555, 0.3516, 0.9951, 0.2606, 1.0, 0.3516, 0.8555, 1.0, 1.0, 0.3516, 1.0, 1.0, 0.8555, 1.0, 0.8555, 0.3516, 1.0, 0.3516, 0.0, 0.3516, 0.0, 0.0, 0.8555, 0.0, 0.0, 0.3516, 0.8555, 0.0, 0.8555, 0.3516, 1.0, 1.0, 0.0, 0.0, 0.0, 1.0, 1.0, 1.0, 1.0, 0.0, 0.0, 0.0, 0.8555, 0.3516, 0.8929, 0.01198, 0.8555, 0.0, 0.8555, 0.3516, 0.9278, 0.04711, 0.8929, 0.01198, 0.8555, 0.3516, 0.9577, 0.103, 0.9278, 0.04711, 0.8555, 0.3516, 0.9806, 0.1758, 0.9577, 0.103, 0.8555, 0.3516, 0.9951, 0.2606, 0.9806, 0.1758, 0.8555, 0.3516, 1.0, 0.3516, 0.9951, 0.2606, 0.8555, 1.0, 1.0, 1.0, 1.0, 0.3516, 0.8555, 1.0, 1.0, 0.3516, 0.8555, 0.3516, 0.0, 0.3516, 0.8555, 0.0, 0.0, 0.0, 0.0, 0.3516, 0.8555, 0.3516, 0.8555, 0.0, 0.0, 1.0, 1.0, 0.0, 1.0, 1.0, 0.0, 1.0, 0.0, 0.0, 1.0, 0.0, 0.8555, 0.3516, 0.8555, 0.0, 0.8929, 0.01198, 0.8555, 0.3516, 0.8929, 0.01198, 0.9278, 0.04711, 0.8555, 0.3516, 0.9278, 0.04711, 0.9577, 0.103, 0.8555, 0.3516, 0.9577, 0.103, 0.9806, 0.1758, 0.8555, 0.3516, 0.9806, 0.1758, 0.9951, 0.2606, 0.8555, 0.3516, 0.9951, 0.2606, 1.0, 0.3516, 0.8555, 1.0, 1.0, 0.3516, 1.0, 1.0, 0.8555, 1.0, 0.8555, 0.3516, 1.0, 0.3516, 0.0, 0.3516, 0.0, 0.0, 0.8555, 0.0, 0.0, 0.3516, 0.8555, 0.0, 0.8555, 0.3516, 1.0, 1.0, 0.0, 0.0, 0.0, 1.0, 1.0, 1.0, 1.0, 0.0, 0.0, 0.0, 0.8555, 0.3516, 0.8929, 0.01198, 0.8555, 0.0, 0.8555, 0.3516, 0.9278, 0.04711, 0.8929, 0.01198, 0.8555, 0.3516, 0.9577, 0.103, 0.9278, 0.04711, 0.8555, 0.3516, 0.9806, 0.1758, 0.9577, 0.103, 0.8555, 0.3516, 0.9951, 0.2606, 0.9806, 0.1758, 0.8555, 0.3516, 1.0, 0.3516, 0.9951, 0.2606, 0.8555, 1.0, 1.0, 1.0, 1.0, 0.3516, 0.8555, 1.0, 1.0, 0.3516, 0.8555, 0.3516, 0.0, 0.3516, 0.8555, 0.0, 0.0, 0.0, 0.0, 0.3516, 0.8555, 0.3516, 0.8555, 0.0, 1.0, 1.0, 0.0, 0.0, 0.0, 1.0, 1.0, 1.0, 1.0, 0.0, 0.0, 0.0, 1.0, 0.0, 0.0, 1.0, 0.0, 0.0, 1.0, 0.0, 1.0, 1.0, 0.0, 1.0, 0.0, 1.0, 1.0, 0.0, 1.0, 1.0, 0.0, 1.0, 0.0, 0.0, 1.0, 0.0, 1.0, 0.0, 0.0, 0.0, 0.0, 1.0, 1.0, 0.0, 0.0, 1.0, 1.0, 1.0, 0.0, 1.0, 1.0, 0.0, 1.0, 1.0, 0.0, 1.0, 0.0, 0.0, 1.0, 0.0, 1.0, 0.0, 0.0, 0.0, 0.0, 1.0, 1.0, 0.0, 0.0, 1.0, 1.0, 1.0, 1.0, 1.0, 0.0, 0.0, 0.0, 1.0, 1.0, 1.0, 1.0, 0.0, 0.0, 0.0, 1.0, 0.0, 0.0, 1.0, 0.0, 0.0, 1.0, 0.0, 1.0, 1.0, 0.0, 1.0, 0.0, 1.0, 1.0, 0.0, 1.0, 1.0, 0.0, 1.0, 0.0, 0.0, 1.0, 0.0, 1.0, 0.0, 0.0, 0.0, 0.0, 1.0, 1.0, 0.0, 0.0, 1.0, 1.0, 1.0, 1.0, 1.0, 0.0, 0.0, 0.0, 1.0, 1.0, 1.0, 1.0, 0.0, 0.0, 0.0, 1.0, 0.0, 0.0, 1.0, 0.0, 0.0, 1.0, 0.0, 1.0, 1.0, 0.0, 1.0, 0.0, 0.9659, 1.0, 1.0, 0.0, 1.0, 0.0, 0.9659, 1.0, 0.9659, 1.0, 1.0, 0.0, 0.866, 1.0, 0.866, 1.0, 0.9659, 0.0, 0.866, 1.0, 0.9659, 0.0, 0.9659, 0.0, 0.7071, 1.0, 0.7071, 1.0, 0.866, 0.0, 0.7071, 1.0, 0.866, 0.0, 0.866, 0.0, 0.5, 1.0, 0.5, 1.0, 0.7071, 0.0, 0.5, 1.0, 0.7071, 0.0, 0.7071, 0.0, 0.2588, 1.0, 0.0, 1.0, 0.2588, 0.0, 0.2588, 1.0, 0.2588, 1.0, 0.5, 0.0, 0.2588, 1.0, 0.5, 0.0, 0.5, 0.0, 0.0, 1.0, 0.0, 0.0, 0.2588, 1.0, 1.0, 0.0, 0.0, 0.0, 1.0, 1.0, 1.0, 1.0, 0.0, 0.0, 0.0, 0.75, 0.0, 0.0, 1.0, 0.25, 0.0, 0.75, 0.0, 1.0, 1.0, 0.0, 1.0, 0.0, 1.0, 1.0, 0.0, 1.0, 1.0, 0.0, 1.0, 0.0, 0.0, 1.0, 0.0, 0.0, 1.0, 1.0, 1.0, 0.75, 0.0, 0.0, 1.0, 0.75, 0.0, 0.25, 0.0, 0.0, 1.0, 1.0, 0.0, 1.0, 1.0, 0.0, 1.0, 0.0, 0.0, 1.0, 0.0, 0.0, 0.9659, 1.0, 1.0, 0.0, 1.0, 0.0, 0.9659, 1.0, 0.9659, 1.0, 1.0, 0.0, 0.866, 1.0, 0.866, 1.0, 0.9659, 0.0, 0.866, 1.0, 0.9659, 0.0, 0.9659, 0.0, 0.7071, 1.0, 0.7071, 1.0, 0.866, 0.0, 0.7071, 1.0, 0.866, 0.0, 0.866, 0.0, 0.5, 1.0, 0.2588, 1.0, 0.5, 0.0, 0.5, 1.0, 0.5, 1.0, 0.7071, 0.0, 0.5, 1.0, 0.7071, 0.0, 0.7071, 0.0, 0.2588, 1.0, 0.2588, 0.0, 0.5, 0.0, 0.0, 1.0, 0.0, 1.0, 0.2588, 0.0, 0.0, 1.0, 0.2588, 0.0, 0.2588, 1.0, 1.0, 0.0, 0.0, 0.0, 1.0, 1.0, 1.0, 1.0, 0.0, 0.0, 0.0, 0.0, 0.0, 1.0, 0.0, 0.75, 1.0, 0.0, 0.0, 0.75, 1.0, 0.25, 1.0, 0.75, 0.0, 0.0, 1.0, 0.25, 0.0, 0.75, 0.0, 1.0, 1.0, 0.0, 1.0, 0.0, 1.0, 1.0, 0.0, 1.0, 1.0, 0.0, 1.0, 0.0, 0.0, 1.0, 0.0, 0.9659, 0.7412, 1.0, 1.0, 1.0, 1.0, 0.9659, 0.7412, 0.9659, 0.7412, 1.0, 1.0, 0.866, 0.5, 0.866, 0.5, 0.9659, 0.7412, 0.866, 0.5, 0.9659, 0.7412, 0.9659, 0.7412, 0.7071, 0.2929, 0.7071, 0.2929, 0.866, 0.5, 0.7071, 0.2929, 0.866, 0.5, 0.866, 0.5, 0.5, 0.134, 0.5, 0.134, 0.7071, 0.2929, 0.5, 0.134, 0.7071, 0.2929, 0.7071, 0.2929, 0.2588, 0.03407, 0.2588, 0.03407, 0.5, 0.134, 0.2588, 0.03407, 0.5, 0.134, 0.5, 0.134, 0.0, 0.0, 0.0, 0.0, 0.2588, 0.03407, 0.0, 0.0, 0.2588, 0.03407, 0.2588, 0.03407, 1.0, 1.0, 0.0, 0.0, 0.0, 1.0, 1.0, 1.0, 1.0, 0.0, 0.0, 0.0, 0.0, 1.0, 1.0, 1.0, 0.75, 0.0, 0.0, 1.0, 0.75, 0.0, 0.25, 0.0, 0.75, 0.0, 0.0, 1.0, 0.25, 0.0, 0.75, 0.0, 1.0, 1.0, 0.0, 1.0, 0.25, 0.0, 1.0, 1.0, 0.75, 0.0, 0.25, 0.0, 0.0, 1.0, 1.0, 1.0, 1.0, 1.0, 0.0, 1.0, 0.25, 0.0, 0.75, 0.0, 1.0, 1.0, 0.25, 0.0, 0.75, 1.0, 0.0, 0.0, 0.25, 1.0, 0.75, 1.0, 1.0, 0.0, 0.0, 0.0, 0.75, 1.0, 0.25, 1.0, 0.0, 0.0, 0.75, 1.0, 0.0, 0.0, 1.0, 0.0, 0.75, 1.0, 0.0, 0.0, 0.25, 1.0, 0.75, 1.0, 1.0, 0.0, 0.0, 0.0, 0.75, 1.0, 0.25, 1.0, 0.0, 0.0, 0.75, 1.0, 0.0, 0.0, 1.0, 0.0, 0.25, 0.0, 1.0, 1.0, 0.75, 0.0, 0.25, 0.0, 0.0, 1.0, 1.0, 1.0, 1.0, 1.0, 0.0, 1.0, 0.25, 0.0, 0.75, 0.0, 1.0, 1.0, 0.25, 0.0, 0.75, 1.0, 0.0, 0.0, 0.25, 1.0, 0.75, 1.0, 1.0, 0.0, 0.0, 0.0, 1.0, 0.0, 0.25, 1.0, 0.0, 0.0, 0.75, 1.0, 0.25, 1.0, 1.0, 0.0, 0.25, 0.0, 1.0, 1.0, 0.75, 0.0, 0.25, 0.0, 0.0, 1.0, 1.0, 1.0, 1.0, 1.0, 0.0, 1.0, 0.25, 0.0, 0.75, 0.0, 1.0, 1.0, 0.25, 0.0, 1.0, 1.0, 0.0, 1.0, 0.25, 0.0, 0.75, 0.0, 1.0, 1.0, 0.25, 0.0, 1.0, 1.0, 0.25, 0.0, 0.0, 1.0, 1.0, 1.0, 0.75, 0.0, 0.25, 0.0, 0.0, 1.0, 1.0, 0.0, 1.0, 1.0, 0.0, 1.0, 0.0, 0.0, 1.0, 0.0, 1.0, 1.0, 0.25, 0.0, 0.0, 1.0, 1.0, 1.0, 0.75, 0.0, 0.25, 0.0, 1.0, 1.0, 0.0, 1.0, 0.25, 0.0, 0.75, 0.0, 1.0, 1.0, 0.25, 0.0, 0.0, 1.0, 1.0, 0.0, 1.0, 1.0, 0.0, 1.0, 0.0, 0.0, 1.0, 0.0, 1.0, 1.0, 0.25, 0.0, 0.0, 1.0, 1.0, 1.0, 0.75, 0.0, 0.25, 0.0, 0.75, 0.0, 0.0, 1.0, 0.25, 0.0, 0.75, 0.0, 1.0, 1.0, 0.0, 1.0, 0.0, 1.0, 1.0, 0.0, 1.0, 1.0, 0.0, 1.0, 0.0, 0.0, 1.0, 0.0, 0.0, 1.0, 1.0, 0.0, 1.0, 1.0, 0.0, 1.0, 0.0, 0.0, 1.0, 0.0, 0.0, 1.0, 1.0, 0.0, 1.0, 1.0, 0.0, 1.0, 0.0, 0.0, 1.0, 0.0, 0.0, 1.0, 1.0, 0.0, 1.0, 1.0, 0.0, 1.0, 0.0, 0.0, 1.0, 0.0])
me_shape_9_indexedfaceset.materials.append(mat_plastic_cast_black)
me_shape_9_indexedfaceset.materials.append(mat_metal_goldpins_1)
me_shape_9_indexedfaceset.update()

# ---- objects
ob_shape_9_indexedfaceset = bpy.data.objects.new('SHAPE_9_IndexedFaceSet', me_shape_9_indexedfaceset)

# ---- transforms, parenting, visibility, modifiers, constraints
ob_shape_9_indexedfaceset.location = (0.0, 0.0, 0.0)
ob_shape_9_indexedfaceset.scale = (2.54, 2.54, 2.54)
_m = ob_shape_9_indexedfaceset.modifiers.new('Bevel', 'BEVEL')
_m.width = 0.02
_m.width_pct = 0.02
_m.segments = 3
_m = ob_shape_9_indexedfaceset.modifiers.new('Auto Smooth', 'NODES')
_m.node_group = ng_auto_smooth
_gi = [s.identifier for s in ng_auto_smooth.interface.items_tree if s.item_type == 'SOCKET' and s.in_out == 'INPUT']
_m[_gi[1]] = 0.5236  # Angle

# ---- collection membership
col_collection.objects.link(ob_shape_9_indexedfaceset)

# ---- scene / render settings (as saved in the file)
scene.frame_start = 1; scene.frame_end = 250; scene.frame_set(1)
scene.render.engine = 'BLENDER_EEVEE_NEXT'
scene.cycles.sampling_pattern = 'TABULATED_SOBOL'
scene.cycles.use_light_tree = False
scene.eevee.ray_tracing_options.trace_max_roughness = 0.0
scene.view_settings.view_transform = 'Filmic'
bpy.context.view_layer.update()

# ---- added for rendering (the .blend has no active camera and no usable light): camera, sun
cam_auto = bpy.data.cameras.new('AutoCamera')
cam_auto.lens = 50.0
cam_auto.sensor_width = 36.0
cam_auto.clip_end = 1000.0
ob_auto_camera = bpy.data.objects.new('AutoCamera', cam_auto)
scene.collection.objects.link(ob_auto_camera)
ob_auto_camera.location = (17.816, -18.0872, 10.1348)
ob_auto_camera.rotation_euler = (1.09748, -7.21219e-08, 0.694738)
scene.camera = ob_auto_camera
light_auto_sun = bpy.data.lights.new('AutoSun', 'SUN')
light_auto_sun.energy = 3.0
light_auto_sun.angle = 0.0523599
ob_auto_sun = bpy.data.objects.new('AutoSun', light_auto_sun)
scene.collection.objects.link(ob_auto_sun)
ob_auto_sun.rotation_euler = (0.872665, 0.174533, 0.523599)
bpy.context.view_layer.update()
